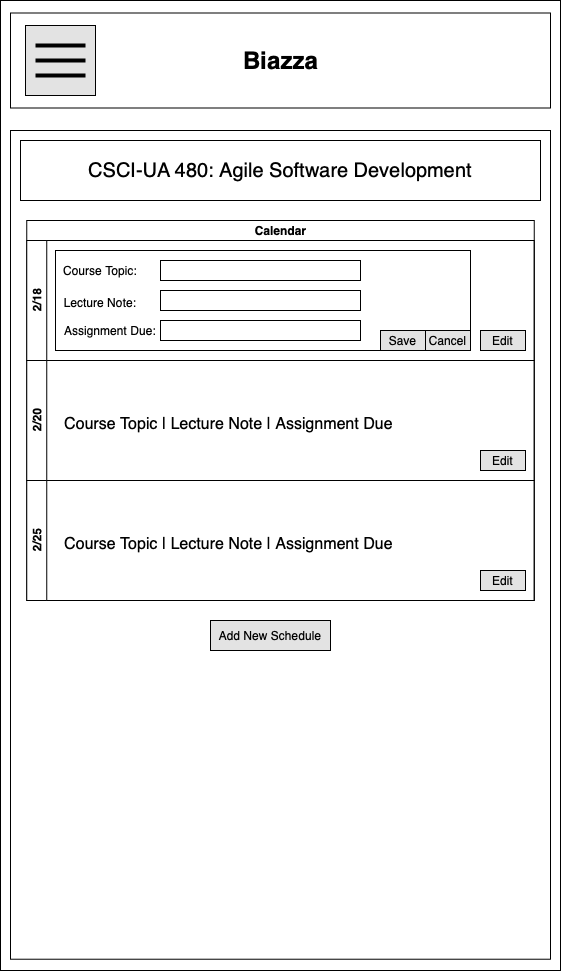

The diagram above was exported from draw.io. Its source (the exported page's mxGraphModel, read from the mxfile embedded in the PNG):
<mxGraphModel dx="1310" dy="898" grid="1" gridSize="10" guides="1" tooltips="1" connect="1" arrows="1" fold="1" page="1" pageScale="1" pageWidth="850" pageHeight="1100" background="#FFFFFF" math="0" shadow="0">
  <root>
    <mxCell id="eLOu_e_qPpmYWH0-MXZY-0" />
    <mxCell id="eLOu_e_qPpmYWH0-MXZY-1" parent="eLOu_e_qPpmYWH0-MXZY-0" />
    <mxCell id="d7u6QBfX6j4rtB80X_21-0" value="" style="rounded=0;whiteSpace=wrap;html=1;" vertex="1" parent="eLOu_e_qPpmYWH0-MXZY-1">
      <mxGeometry x="170" y="60" width="560" height="970" as="geometry" />
    </mxCell>
    <mxCell id="d7u6QBfX6j4rtB80X_21-1" value="" style="rounded=0;whiteSpace=wrap;html=1;" vertex="1" parent="eLOu_e_qPpmYWH0-MXZY-1">
      <mxGeometry x="180" y="190" width="540" height="828.72" as="geometry" />
    </mxCell>
    <mxCell id="bOBOp8C1bGDXLyy0uJ99-1" value="" style="rounded=0;whiteSpace=wrap;html=1;" vertex="1" parent="eLOu_e_qPpmYWH0-MXZY-1">
      <mxGeometry x="180" y="72.5" width="540" height="95" as="geometry" />
    </mxCell>
    <mxCell id="bOBOp8C1bGDXLyy0uJ99-2" value="Biazza" style="text;strokeColor=none;fillColor=none;html=1;fontSize=24;fontStyle=1;verticalAlign=middle;align=center;" vertex="1" parent="eLOu_e_qPpmYWH0-MXZY-1">
      <mxGeometry x="400" y="100" width="100" height="40" as="geometry" />
    </mxCell>
    <mxCell id="bOBOp8C1bGDXLyy0uJ99-3" value="" style="whiteSpace=wrap;html=1;aspect=fixed;fillColor=#E3E3E3;" vertex="1" parent="eLOu_e_qPpmYWH0-MXZY-1">
      <mxGeometry x="195" y="85" width="70" height="70" as="geometry" />
    </mxCell>
    <mxCell id="bOBOp8C1bGDXLyy0uJ99-4" value="" style="line;strokeWidth=4;html=1;perimeter=backbonePerimeter;points=[];outlineConnect=0;" vertex="1" parent="eLOu_e_qPpmYWH0-MXZY-1">
      <mxGeometry x="205" y="100" width="50" height="10" as="geometry" />
    </mxCell>
    <mxCell id="bOBOp8C1bGDXLyy0uJ99-5" value="" style="line;strokeWidth=4;html=1;perimeter=backbonePerimeter;points=[];outlineConnect=0;" vertex="1" parent="eLOu_e_qPpmYWH0-MXZY-1">
      <mxGeometry x="205" y="115" width="50" height="10" as="geometry" />
    </mxCell>
    <mxCell id="bOBOp8C1bGDXLyy0uJ99-6" value="" style="line;strokeWidth=4;html=1;perimeter=backbonePerimeter;points=[];outlineConnect=0;" vertex="1" parent="eLOu_e_qPpmYWH0-MXZY-1">
      <mxGeometry x="205" y="130" width="50" height="10" as="geometry" />
    </mxCell>
    <mxCell id="bOBOp8C1bGDXLyy0uJ99-8" value="Calendar" style="swimlane;html=1;childLayout=stackLayout;resizeParent=1;resizeParentMax=0;horizontal=1;startSize=20;horizontalStack=0;" vertex="1" treatAsSingle="0" parent="eLOu_e_qPpmYWH0-MXZY-1">
      <mxGeometry x="196.25" y="280" width="507.5" height="380" as="geometry" />
    </mxCell>
    <mxCell id="bOBOp8C1bGDXLyy0uJ99-9" value="2/18" style="swimlane;html=1;startSize=20;horizontal=0;" vertex="1" parent="bOBOp8C1bGDXLyy0uJ99-8">
      <mxGeometry y="20" width="507.5" height="120" as="geometry" />
    </mxCell>
    <mxCell id="bOBOp8C1bGDXLyy0uJ99-10" value="2/20" style="swimlane;html=1;startSize=20;horizontal=0;" vertex="1" parent="bOBOp8C1bGDXLyy0uJ99-8">
      <mxGeometry y="140" width="507.5" height="120" as="geometry">
        <mxRectangle y="140" width="480" height="20" as="alternateBounds" />
      </mxGeometry>
    </mxCell>
    <mxCell id="bOBOp8C1bGDXLyy0uJ99-11" value="2/25" style="swimlane;html=1;startSize=20;horizontal=0;" vertex="1" parent="bOBOp8C1bGDXLyy0uJ99-8">
      <mxGeometry y="260" width="507.5" height="120" as="geometry" />
    </mxCell>
    <mxCell id="bOBOp8C1bGDXLyy0uJ99-12" value="Edit" style="rounded=0;whiteSpace=wrap;html=1;fillColor=#E3E3E3;" vertex="1" parent="eLOu_e_qPpmYWH0-MXZY-1">
      <mxGeometry x="650" y="390" width="45" height="20" as="geometry" />
    </mxCell>
    <mxCell id="bOBOp8C1bGDXLyy0uJ99-13" value="Edit" style="rounded=0;whiteSpace=wrap;html=1;fillColor=#E3E3E3;" vertex="1" parent="eLOu_e_qPpmYWH0-MXZY-1">
      <mxGeometry x="650" y="630" width="45" height="20" as="geometry" />
    </mxCell>
    <mxCell id="bOBOp8C1bGDXLyy0uJ99-15" value="&lt;font style=&quot;font-size: 20px&quot;&gt;CSCI-UA 480: Agile Software Development&lt;/font&gt;" style="rounded=0;whiteSpace=wrap;html=1;" vertex="1" parent="eLOu_e_qPpmYWH0-MXZY-1">
      <mxGeometry x="190" y="200" width="520" height="60" as="geometry" />
    </mxCell>
    <mxCell id="bOBOp8C1bGDXLyy0uJ99-16" value="Edit" style="rounded=0;whiteSpace=wrap;html=1;fillColor=#E3E3E3;" vertex="1" parent="eLOu_e_qPpmYWH0-MXZY-1">
      <mxGeometry x="650" y="510" width="45" height="20" as="geometry" />
    </mxCell>
    <mxCell id="bOBOp8C1bGDXLyy0uJ99-17" value="&lt;span style=&quot;font-weight: normal&quot;&gt;&lt;font style=&quot;font-size: 16px&quot;&gt;Course Topic | Lecture Note | Assignment Due&lt;/font&gt;&lt;/span&gt;" style="text;strokeColor=none;fillColor=none;html=1;fontSize=24;fontStyle=1;verticalAlign=middle;align=center;" vertex="1" parent="eLOu_e_qPpmYWH0-MXZY-1">
      <mxGeometry x="230" y="460" width="335" height="40" as="geometry" />
    </mxCell>
    <mxCell id="bOBOp8C1bGDXLyy0uJ99-18" value="&lt;span style=&quot;font-weight: normal&quot;&gt;&lt;font style=&quot;font-size: 16px&quot;&gt;Course Topic | Lecture Note | Assignment Due&lt;/font&gt;&lt;/span&gt;" style="text;strokeColor=none;fillColor=none;html=1;fontSize=24;fontStyle=1;verticalAlign=middle;align=center;" vertex="1" parent="eLOu_e_qPpmYWH0-MXZY-1">
      <mxGeometry x="230" y="580" width="335" height="40" as="geometry" />
    </mxCell>
    <mxCell id="bOBOp8C1bGDXLyy0uJ99-19" value="Add New Schedule" style="rounded=0;whiteSpace=wrap;html=1;fillColor=#E3E3E3;" vertex="1" parent="eLOu_e_qPpmYWH0-MXZY-1">
      <mxGeometry x="380" y="680" width="120" height="30" as="geometry" />
    </mxCell>
    <mxCell id="bOBOp8C1bGDXLyy0uJ99-20" value="" style="rounded=0;whiteSpace=wrap;html=1;" vertex="1" parent="eLOu_e_qPpmYWH0-MXZY-1">
      <mxGeometry x="225" y="310" width="415" height="100" as="geometry" />
    </mxCell>
    <mxCell id="bOBOp8C1bGDXLyy0uJ99-21" value="Save" style="rounded=0;whiteSpace=wrap;html=1;fillColor=#E3E3E3;" vertex="1" parent="eLOu_e_qPpmYWH0-MXZY-1">
      <mxGeometry x="550" y="390" width="45" height="20" as="geometry" />
    </mxCell>
    <mxCell id="bOBOp8C1bGDXLyy0uJ99-22" value="Cancel" style="rounded=0;whiteSpace=wrap;html=1;fillColor=#E3E3E3;" vertex="1" parent="eLOu_e_qPpmYWH0-MXZY-1">
      <mxGeometry x="595" y="390" width="45" height="20" as="geometry" />
    </mxCell>
    <mxCell id="bOBOp8C1bGDXLyy0uJ99-23" value="Course Topic:" style="text;html=1;strokeColor=none;fillColor=none;align=center;verticalAlign=middle;whiteSpace=wrap;rounded=0;" vertex="1" parent="eLOu_e_qPpmYWH0-MXZY-1">
      <mxGeometry x="230" y="320" width="80" height="20" as="geometry" />
    </mxCell>
    <mxCell id="bOBOp8C1bGDXLyy0uJ99-24" value="Lecture Note:" style="text;html=1;strokeColor=none;fillColor=none;align=center;verticalAlign=middle;whiteSpace=wrap;rounded=0;" vertex="1" parent="eLOu_e_qPpmYWH0-MXZY-1">
      <mxGeometry x="230" y="352" width="80" height="20" as="geometry" />
    </mxCell>
    <mxCell id="bOBOp8C1bGDXLyy0uJ99-25" value="Assignment Due:" style="text;html=1;strokeColor=none;fillColor=none;align=center;verticalAlign=middle;whiteSpace=wrap;rounded=0;" vertex="1" parent="eLOu_e_qPpmYWH0-MXZY-1">
      <mxGeometry x="230" y="380" width="100" height="20" as="geometry" />
    </mxCell>
    <mxCell id="bOBOp8C1bGDXLyy0uJ99-26" value="" style="rounded=0;whiteSpace=wrap;html=1;" vertex="1" parent="eLOu_e_qPpmYWH0-MXZY-1">
      <mxGeometry x="330" y="320" width="200" height="20" as="geometry" />
    </mxCell>
    <mxCell id="bOBOp8C1bGDXLyy0uJ99-27" value="" style="rounded=0;whiteSpace=wrap;html=1;" vertex="1" parent="eLOu_e_qPpmYWH0-MXZY-1">
      <mxGeometry x="330" y="350" width="200" height="20" as="geometry" />
    </mxCell>
    <mxCell id="bOBOp8C1bGDXLyy0uJ99-28" value="" style="rounded=0;whiteSpace=wrap;html=1;" vertex="1" parent="eLOu_e_qPpmYWH0-MXZY-1">
      <mxGeometry x="330" y="380" width="200" height="20" as="geometry" />
    </mxCell>
  </root>
</mxGraphModel>